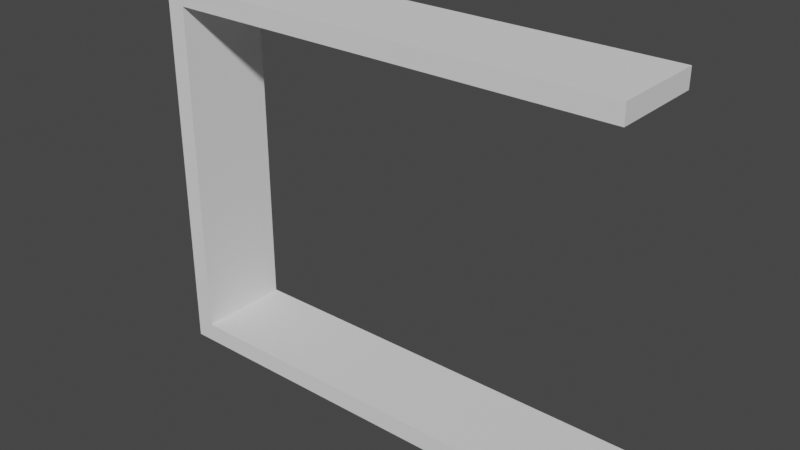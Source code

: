 # Source: door000.blend  (saved by Blender 3.0.42; exported with 4.5.12 LTS)
import bpy
from mathutils import Matrix  # noqa: F401  (used for matrix-valued properties, if any)

bpy.ops.wm.read_factory_settings(use_empty=True)
scene = bpy.context.scene
scene.name = 'Scene'

# ---- collections
col_collection = bpy.data.collections.new('Collection'); scene.collection.children.link(col_collection)

# ---- world
world_world = bpy.data.worlds.new('World'); scene.world = world_world
world_world.use_nodes = True; world_world.node_tree.nodes.clear()
_N = world_world.node_tree.nodes; _L = world_world.node_tree.links
n0 = _N.new('ShaderNodeOutputWorld'); n0.name = 'World Output'; n0.location = (300, 300)
n1 = _N.new('ShaderNodeBackground'); n1.name = 'Background'; n1.location = (10, 300)
n1.inputs[0].default_value = (0.05088, 0.05088, 0.05088, 1.0)
_L.new(n1.outputs[0], n0.inputs[0])
n0.is_active_output = True
world_world.color = (0.05088, 0.05088, 0.05088)
world_world.use_sun_shadow = False
world_world.sun_shadow_jitter_overblur = 0.0

# ---- meshes
me_cube_001 = bpy.data.meshes.new('Cube.001')
me_cube_001.from_pydata([(0.9, 2.4, 1.341e-07), (1.0, 3.934e-07, 0.5), (-0.9, -2.682e-07, -4.47e-08), (-1.0, -2.384e-08, 0.5), (-1.0, 2.5, 0.5), (1.0, 2.682e-07, 4.47e-08), (-1.0, -3.278e-07, -4.47e-08), (-0.9, 2.4, 0.5), (-0.9, 3.576e-08, 0.5), (1.0, 2.5, 4.47e-08), (1.0, 2.5, 0.5), (-1.0, 2.5, 4.47e-08), (0.9, 2.682e-07, 4.47e-08), (-0.9, 2.4, -4.47e-08), (0.9, 3.934e-07, 0.5), (0.9, 2.4, 0.5), (1.0, 3.308e-07, 0.25), (-1.0, -1.758e-07, 0.25), (-0.9, -1.162e-07, 0.25), (1.0, 2.5, 0.25), (0.9, 3.308e-07, 0.25), (-1.0, 2.5, 0.25), (0.9, 2.4, 0.25), (-0.9, 2.4, 0.25)], [], [(16, 19, 10, 1), (10, 4, 7, 15), (17, 21, 11, 6), (16, 1, 14, 20), (21, 19, 9, 11), (12, 0, 9, 5), (13, 2, 6, 11), (17, 6, 2, 18), (0, 13, 11, 9), (3, 8, 7, 4), (22, 20, 14, 15), (23, 22, 15, 7), (18, 23, 7, 8), (10, 15, 14, 1), (2, 13, 23, 18), (13, 0, 22, 23), (0, 12, 20, 22), (3, 17, 18, 8), (4, 10, 19, 21), (5, 16, 20, 12), (3, 4, 21, 17), (5, 9, 19, 16)])
_uv = me_cube_001.uv_layers.new(name='UVMap')
_uv.uv.foreach_set('vector', [0.375, 0.125, 0.625, 0.125, 0.625, 0.25, 0.375, 0.25, 0.875, 0.5, 0.625, 0.5, 0.615, 0.7625, 0.615, 0.9875, 0.375, 0.625, 0.625, 0.625, 0.625, 0.75, 0.375, 0.75, 0.375, 0.625, 0.375, 0.25, 0.385, 0.9875, 0.385, 0.9875, 0.625, 0.625, 0.875, 0.625, 0.875, 0.75, 0.625, 0.75, 0.385, 0.9875, 0.615, 0.9875, 0.625, 1.0, 0.375, 1.0, 0.615, 0.7625, 0.385, 0.7625, 0.375, 0.75, 0.625, 0.75, 0.375, 0.625, 0.375, 0.75, 0.385, 0.7625, 0.385, 0.7625, 0.615, 0.9875, 0.615, 0.7625, 0.625, 0.75, 0.625, 1.0, 0.375, 0.5, 0.385, 0.7625, 0.615, 0.7625, 0.625, 0.5, 0.615, 0.9875, 0.385, 0.9875, 0.385, 0.9875, 0.615, 0.9875, 0.615, 0.7625, 0.615, 0.9875, 0.615, 0.9875, 0.615, 0.7625, 0.385, 0.7625, 0.615, 0.7625, 0.615, 0.7625, 0.385, 0.7625, 0.875, 0.5, 0.615, 0.9875, 0.385, 0.9875, 0.375, 0.25, 0.385, 0.7625, 0.615, 0.7625, 0.615, 0.7625, 0.385, 0.7625, 0.615, 0.7625, 0.615, 0.9875, 0.615, 0.9875, 0.615, 0.7625, 0.615, 0.9875, 0.385, 0.9875, 0.385, 0.9875, 0.615, 0.9875, 0.375, 0.5, 0.375, 0.625, 0.385, 0.7625, 0.385, 0.7625, 0.625, 0.5, 0.875, 0.5, 0.875, 0.625, 0.625, 0.625, 0.375, 1.0, 0.375, 0.625, 0.385, 0.9875, 0.385, 0.9875, 0.375, 0.5, 0.625, 0.5, 0.625, 0.625, 0.375, 0.625, 0.375, 0.0, 0.625, 0.0, 0.625, 0.125, 0.375, 0.125])
me_cube_001.use_remesh_fix_poles = True
me_cube_001.use_remesh_preserve_attributes = False
me_cube_001.update()

# ---- objects
ob_cube = bpy.data.objects.new('Cube', me_cube_001)

# ---- transforms, parenting, visibility, modifiers, constraints
ob_cube.location = (1.331e-07, -0.25, -8.941e-08)
ob_cube.rotation_euler = (-1.571, 1.571, 0.0)

# ---- collection membership
col_collection.objects.link(ob_cube)

# ---- scene / render settings (as saved in the file)
scene.frame_start = 1; scene.frame_end = 250; scene.frame_set(0)
scene.render.engine = 'BLENDER_EEVEE_NEXT'
scene.cycles.sampling_pattern = 'TABULATED_SOBOL'
scene.cycles.use_light_tree = False
scene.view_settings.view_transform = 'Filmic'
bpy.context.view_layer.update()

# ---- added for rendering (the .blend has no active camera and no usable light): camera, sun
cam_auto = bpy.data.cameras.new('AutoCamera')
cam_auto.lens = 50.0
cam_auto.sensor_width = 36.0
cam_auto.clip_end = 1000.0
ob_auto_camera = bpy.data.objects.new('AutoCamera', cam_auto)
scene.collection.objects.link(ob_auto_camera)
ob_auto_camera.location = (1.74807, -3.59769, 2.39846)
ob_auto_camera.rotation_euler = (1.09748, -7.21219e-08, 0.694738)
scene.camera = ob_auto_camera
light_auto_sun = bpy.data.lights.new('AutoSun', 'SUN')
light_auto_sun.energy = 3.0
light_auto_sun.angle = 0.0523599
ob_auto_sun = bpy.data.objects.new('AutoSun', light_auto_sun)
scene.collection.objects.link(ob_auto_sun)
ob_auto_sun.rotation_euler = (0.872665, 0.174533, 0.523599)
bpy.context.view_layer.update()
